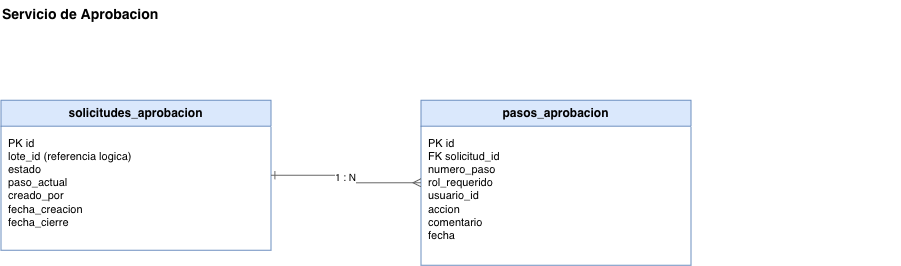

The diagram above was exported from draw.io. Its source (the exported page's mxGraphModel, read from the mxfile embedded in the PNG):
<mxGraphModel dx="1327" dy="1001" grid="1" gridSize="10" guides="1" tooltips="1" connect="1" arrows="1" fold="1" page="1" pageScale="1" pageWidth="1100" pageHeight="700" math="0" shadow="0">
  <root>
    <mxCell id="0" />
    <mxCell id="1" parent="0" />
    <mxCell id="t2" parent="1" style="text;html=1;align=left;verticalAlign=middle;fontSize=14;fontStyle=1;" value="Servicio de Aprobacion&amp;nbsp;" vertex="1">
      <mxGeometry height="30" width="900" x="100" y="20" as="geometry" />
    </mxCell>
    <mxCell id="sol" parent="1" style="swimlane;html=1;rounded=0;startSize=26;fillColor=#dae8fc;strokeColor=#6c8ebf;fontSize=12;fontStyle=1;swimlaneFillColor=#ffffff;" value="solicitudes_aprobacion" vertex="1">
      <mxGeometry height="150" width="270" x="100" y="120" as="geometry" />
    </mxCell>
    <mxCell id="solA" parent="sol" style="text;html=1;align=left;verticalAlign=top;spacingLeft=6;spacingTop=4;fontSize=11;fontStyle=0;" value="PK id&#10;lote_id (referencia logica)&#10;estado&#10;paso_actual&#10;creado_por&#10;fecha_creacion&#10;fecha_cierre" vertex="1">
      <mxGeometry height="124" width="270" y="26" as="geometry" />
    </mxCell>
    <mxCell id="pas" parent="1" style="swimlane;html=1;rounded=0;startSize=26;fillColor=#dae8fc;strokeColor=#6c8ebf;fontSize=12;fontStyle=1;swimlaneFillColor=#ffffff;" value="pasos_aprobacion" vertex="1">
      <mxGeometry height="165" width="270" x="520" y="120" as="geometry" />
    </mxCell>
    <mxCell id="pasA" parent="pas" style="text;html=1;align=left;verticalAlign=top;spacingLeft=6;spacingTop=4;fontSize=11;fontStyle=0;" value="PK id&#10;FK solicitud_id&#10;numero_paso&#10;rol_requerido&#10;usuario_id&#10;accion&#10;comentario&#10;fecha" vertex="1">
      <mxGeometry height="139" width="270" y="26" as="geometry" />
    </mxCell>
    <mxCell id="er4" edge="1" parent="1" source="sol" style="edgeStyle=orthogonalEdgeStyle;rounded=0;html=1;strokeColor=#666666;startArrow=ERone;startFill=0;endArrow=ERmany;endFill=0;fontSize=10;labelBackgroundColor=#ffffff;exitX=1;exitY=0.5;entryX=0;entryY=0.5;" target="pas" value="1 : N">
      <mxGeometry relative="1" as="geometry" />
    </mxCell>
  </root>
</mxGraphModel>